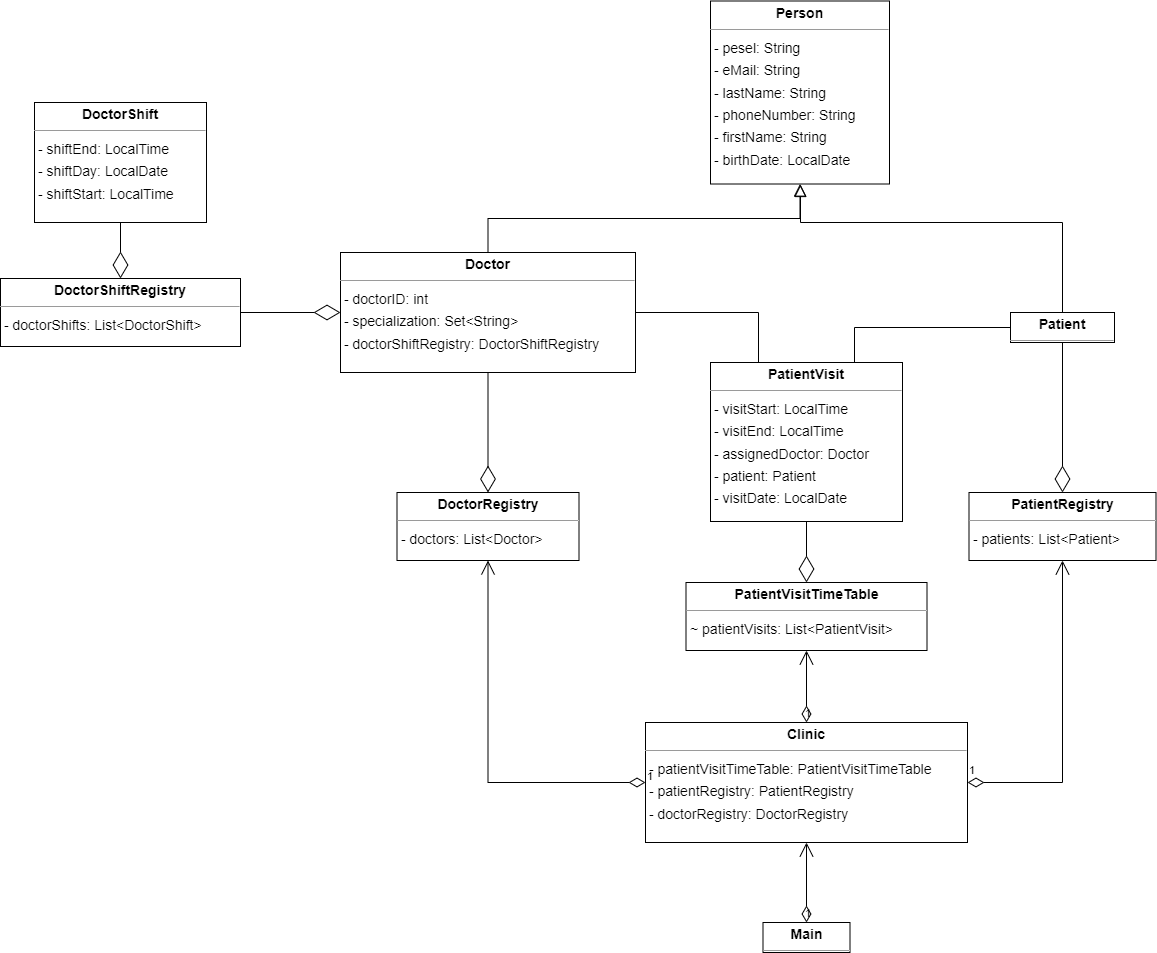

The diagram above was exported from draw.io. Its source (the exported page's mxGraphModel, read from the mxfile embedded in the PNG):
<mxGraphModel dx="2420" dy="1498" grid="1" gridSize="10" guides="1" tooltips="1" connect="1" arrows="1" fold="1" page="0" pageScale="1" pageWidth="827" pageHeight="1169" background="none" math="0" shadow="0">
  <root>
    <mxCell id="0" />
    <mxCell id="1" parent="0" />
    <mxCell id="node8" value="&lt;p style=&quot;margin:0px;margin-top:4px;text-align:center;&quot;&gt;&lt;b&gt;Clinic&lt;/b&gt;&lt;/p&gt;&lt;hr size=&quot;1&quot;/&gt;&lt;p style=&quot;margin:0 0 0 4px;line-height:1.6;&quot;&gt;- patientVisitTimeTable: PatientVisitTimeTable&lt;br/&gt;- patientRegistry: PatientRegistry&lt;br/&gt;- doctorRegistry: DoctorRegistry&lt;/p&gt;" style="verticalAlign=top;align=left;overflow=fill;fontSize=14;fontFamily=Helvetica;html=1;rounded=0;shadow=0;comic=0;labelBackgroundColor=none;strokeWidth=1;" parent="1" vertex="1">
      <mxGeometry x="445" y="620" width="322" height="120" as="geometry" />
    </mxCell>
    <mxCell id="node10" value="&lt;p style=&quot;margin:0px;margin-top:4px;text-align:center;&quot;&gt;&lt;b&gt;Doctor&lt;/b&gt;&lt;/p&gt;&lt;hr size=&quot;1&quot;/&gt;&lt;p style=&quot;margin:0 0 0 4px;line-height:1.6;&quot;&gt;- doctorID: int&lt;br/&gt;- specialization: Set&amp;lt;String&amp;gt;&lt;br/&gt;- doctorShiftRegistry: DoctorShiftRegistry&lt;/p&gt;" style="verticalAlign=top;align=left;overflow=fill;fontSize=14;fontFamily=Helvetica;html=1;rounded=0;shadow=0;comic=0;labelBackgroundColor=none;strokeWidth=1;" parent="1" vertex="1">
      <mxGeometry x="140" y="150" width="295" height="120" as="geometry" />
    </mxCell>
    <mxCell id="node1" value="&lt;p style=&quot;margin:0px;margin-top:4px;text-align:center;&quot;&gt;&lt;b&gt;DoctorRegistry&lt;/b&gt;&lt;/p&gt;&lt;hr size=&quot;1&quot;/&gt;&lt;p style=&quot;margin:0 0 0 4px;line-height:1.6;&quot;&gt;- doctors: List&amp;lt;Doctor&amp;gt;&lt;/p&gt;" style="verticalAlign=top;align=left;overflow=fill;fontSize=14;fontFamily=Helvetica;html=1;rounded=0;shadow=0;comic=0;labelBackgroundColor=none;strokeWidth=1;" parent="1" vertex="1">
      <mxGeometry x="196.5" y="390" width="182" height="68" as="geometry" />
    </mxCell>
    <mxCell id="node9" value="&lt;p style=&quot;margin:0px;margin-top:4px;text-align:center;&quot;&gt;&lt;b&gt;DoctorShift&lt;/b&gt;&lt;/p&gt;&lt;hr size=&quot;1&quot;/&gt;&lt;p style=&quot;margin:0 0 0 4px;line-height:1.6;&quot;&gt;- shiftEnd: LocalTime&lt;br/&gt;- shiftDay: LocalDate&lt;br/&gt;- shiftStart: LocalTime&lt;/p&gt;" style="verticalAlign=top;align=left;overflow=fill;fontSize=14;fontFamily=Helvetica;html=1;rounded=0;shadow=0;comic=0;labelBackgroundColor=none;strokeWidth=1;" parent="1" vertex="1">
      <mxGeometry x="-166" width="172" height="120" as="geometry" />
    </mxCell>
    <mxCell id="node3" value="&lt;p style=&quot;margin:0px;margin-top:4px;text-align:center;&quot;&gt;&lt;b&gt;DoctorShiftRegistry&lt;/b&gt;&lt;/p&gt;&lt;hr size=&quot;1&quot;/&gt;&lt;p style=&quot;margin:0 0 0 4px;line-height:1.6;&quot;&gt;- doctorShifts: List&amp;lt;DoctorShift&amp;gt;&lt;/p&gt;" style="verticalAlign=top;align=left;overflow=fill;fontSize=14;fontFamily=Helvetica;html=1;rounded=0;shadow=0;comic=0;labelBackgroundColor=none;strokeWidth=1;" parent="1" vertex="1">
      <mxGeometry x="-200" y="176" width="240" height="68" as="geometry" />
    </mxCell>
    <mxCell id="node6" value="&lt;p style=&quot;margin:0px;margin-top:4px;text-align:center;&quot;&gt;&lt;b&gt;Main&lt;/b&gt;&lt;/p&gt;&lt;hr size=&quot;1&quot;/&gt;" style="verticalAlign=top;align=left;overflow=fill;fontSize=14;fontFamily=Helvetica;html=1;rounded=0;shadow=0;comic=0;labelBackgroundColor=none;strokeWidth=1;" parent="1" vertex="1">
      <mxGeometry x="562.5" y="820" width="87" height="30" as="geometry" />
    </mxCell>
    <mxCell id="node11" value="&lt;p style=&quot;margin:0px;margin-top:4px;text-align:center;&quot;&gt;&lt;b&gt;Patient&lt;/b&gt;&lt;/p&gt;&lt;hr size=&quot;1&quot;/&gt;" style="verticalAlign=top;align=left;overflow=fill;fontSize=14;fontFamily=Helvetica;html=1;rounded=0;shadow=0;comic=0;labelBackgroundColor=none;strokeWidth=1;" parent="1" vertex="1">
      <mxGeometry x="810" y="210" width="104" height="30" as="geometry" />
    </mxCell>
    <mxCell id="node5" value="&lt;p style=&quot;margin:0px;margin-top:4px;text-align:center;&quot;&gt;&lt;b&gt;PatientRegistry&lt;/b&gt;&lt;/p&gt;&lt;hr size=&quot;1&quot;/&gt;&lt;p style=&quot;margin:0 0 0 4px;line-height:1.6;&quot;&gt;- patients: List&amp;lt;Patient&amp;gt;&lt;/p&gt;" style="verticalAlign=top;align=left;overflow=fill;fontSize=14;fontFamily=Helvetica;html=1;rounded=0;shadow=0;comic=0;labelBackgroundColor=none;strokeWidth=1;" parent="1" vertex="1">
      <mxGeometry x="768.5" y="390" width="187" height="68" as="geometry" />
    </mxCell>
    <mxCell id="node7" value="&lt;p style=&quot;margin:0px;margin-top:4px;text-align:center;&quot;&gt;&lt;b&gt;PatientVisit&lt;/b&gt;&lt;/p&gt;&lt;hr size=&quot;1&quot;/&gt;&lt;p style=&quot;margin:0 0 0 4px;line-height:1.6;&quot;&gt;- visitStart: LocalTime&lt;br/&gt;- visitEnd: LocalTime&lt;br/&gt;- assignedDoctor: Doctor&lt;br/&gt;- patient: Patient&lt;br/&gt;- visitDate: LocalDate&lt;/p&gt;" style="verticalAlign=top;align=left;overflow=fill;fontSize=14;fontFamily=Helvetica;html=1;rounded=0;shadow=0;comic=0;labelBackgroundColor=none;strokeWidth=1;" parent="1" vertex="1">
      <mxGeometry x="510" y="260" width="192" height="159" as="geometry" />
    </mxCell>
    <mxCell id="node0" value="&lt;p style=&quot;margin:0px;margin-top:4px;text-align:center;&quot;&gt;&lt;b&gt;PatientVisitTimeTable&lt;/b&gt;&lt;/p&gt;&lt;hr size=&quot;1&quot;/&gt;&lt;p style=&quot;margin:0 0 0 4px;line-height:1.6;&quot;&gt;~ patientVisits: List&amp;lt;PatientVisit&amp;gt;&lt;/p&gt;" style="verticalAlign=top;align=left;overflow=fill;fontSize=14;fontFamily=Helvetica;html=1;rounded=0;shadow=0;comic=0;labelBackgroundColor=none;strokeWidth=1;" parent="1" vertex="1">
      <mxGeometry x="485.5" y="480" width="241" height="68" as="geometry" />
    </mxCell>
    <mxCell id="node2" value="&lt;p style=&quot;margin:0px;margin-top:4px;text-align:center;&quot;&gt;&lt;b&gt;Person&lt;/b&gt;&lt;/p&gt;&lt;hr size=&quot;1&quot;/&gt;&lt;p style=&quot;margin:0 0 0 4px;line-height:1.6;&quot;&gt;- pesel: String&lt;br/&gt;- eMail: String&lt;br/&gt;- lastName: String&lt;br/&gt;- phoneNumber: String&lt;br/&gt;- firstName: String&lt;br/&gt;- birthDate: LocalDate&lt;/p&gt;" style="verticalAlign=top;align=left;overflow=fill;fontSize=14;fontFamily=Helvetica;html=1;rounded=0;shadow=0;comic=0;labelBackgroundColor=none;strokeWidth=1;" parent="1" vertex="1">
      <mxGeometry x="510" y="-101.5" width="179" height="183" as="geometry" />
    </mxCell>
    <mxCell id="Z6k7cYe9k5xP-1p0cua9-1" value="" style="endArrow=block;endSize=10;endFill=0;shadow=0;strokeWidth=1;rounded=0;curved=0;edgeStyle=elbowEdgeStyle;elbow=vertical;exitX=0.5;exitY=0;exitDx=0;exitDy=0;entryX=0.5;entryY=1;entryDx=0;entryDy=0;labelBackgroundColor=none;fontColor=default;" parent="1" source="node10" target="node2" edge="1">
      <mxGeometry width="160" relative="1" as="geometry">
        <mxPoint x="339" y="140" as="sourcePoint" />
        <mxPoint x="505" y="90" as="targetPoint" />
      </mxGeometry>
    </mxCell>
    <mxCell id="Z6k7cYe9k5xP-1p0cua9-2" value="" style="endArrow=block;endSize=10;endFill=0;shadow=0;strokeWidth=1;rounded=0;curved=0;edgeStyle=elbowEdgeStyle;elbow=vertical;exitX=0.5;exitY=0;exitDx=0;exitDy=0;labelBackgroundColor=none;fontColor=default;" parent="1" source="node11" edge="1">
      <mxGeometry width="160" relative="1" as="geometry">
        <mxPoint x="872.5" y="238.5" as="sourcePoint" />
        <mxPoint x="600" y="82" as="targetPoint" />
        <Array as="points">
          <mxPoint x="720" y="120" />
        </Array>
      </mxGeometry>
    </mxCell>
    <mxCell id="Z6k7cYe9k5xP-1p0cua9-3" value="" style="endArrow=none;html=1;edgeStyle=orthogonalEdgeStyle;rounded=0;entryX=0.25;entryY=0;entryDx=0;entryDy=0;exitX=1;exitY=0.5;exitDx=0;exitDy=0;labelBackgroundColor=none;fontColor=default;" parent="1" source="node10" target="node7" edge="1">
      <mxGeometry relative="1" as="geometry">
        <mxPoint x="460" y="181" as="sourcePoint" />
        <mxPoint x="544" y="216" as="targetPoint" />
      </mxGeometry>
    </mxCell>
    <mxCell id="Z6k7cYe9k5xP-1p0cua9-4" value="" style="endArrow=none;html=1;edgeStyle=orthogonalEdgeStyle;rounded=0;entryX=0.75;entryY=0;entryDx=0;entryDy=0;exitX=0;exitY=0.5;exitDx=0;exitDy=0;labelBackgroundColor=none;fontColor=default;" parent="1" source="node11" target="node7" edge="1">
      <mxGeometry relative="1" as="geometry">
        <mxPoint x="445" y="220" as="sourcePoint" />
        <mxPoint x="568" y="270" as="targetPoint" />
      </mxGeometry>
    </mxCell>
    <mxCell id="Z6k7cYe9k5xP-1p0cua9-5" value="" style="endArrow=diamondThin;endFill=0;endSize=24;html=1;rounded=0;entryX=0.5;entryY=0;entryDx=0;entryDy=0;exitX=0.5;exitY=1;exitDx=0;exitDy=0;labelBackgroundColor=none;fontColor=default;" parent="1" source="node7" target="node0" edge="1">
      <mxGeometry width="160" relative="1" as="geometry">
        <mxPoint x="505" y="250" as="sourcePoint" />
        <mxPoint x="505" y="320" as="targetPoint" />
      </mxGeometry>
    </mxCell>
    <mxCell id="Z6k7cYe9k5xP-1p0cua9-6" value="" style="endArrow=diamondThin;endFill=0;endSize=24;html=1;rounded=0;entryX=0.5;entryY=0;entryDx=0;entryDy=0;exitX=0.5;exitY=1;exitDx=0;exitDy=0;labelBackgroundColor=none;fontColor=default;" parent="1" source="node11" target="node5" edge="1">
      <mxGeometry width="160" relative="1" as="geometry">
        <mxPoint x="675" y="190" as="sourcePoint" />
        <mxPoint x="675" y="260" as="targetPoint" />
      </mxGeometry>
    </mxCell>
    <mxCell id="Z6k7cYe9k5xP-1p0cua9-7" value="" style="endArrow=diamondThin;endFill=0;endSize=24;html=1;rounded=0;entryX=0.5;entryY=0;entryDx=0;entryDy=0;exitX=0.5;exitY=1;exitDx=0;exitDy=0;labelBackgroundColor=none;fontColor=default;" parent="1" source="node10" target="node1" edge="1">
      <mxGeometry width="160" relative="1" as="geometry">
        <mxPoint x="339" y="190" as="sourcePoint" />
        <mxPoint x="339" y="260" as="targetPoint" />
      </mxGeometry>
    </mxCell>
    <mxCell id="Z6k7cYe9k5xP-1p0cua9-8" value="1" style="endArrow=open;html=1;endSize=12;startArrow=diamondThin;startSize=14;startFill=0;edgeStyle=orthogonalEdgeStyle;align=left;verticalAlign=bottom;rounded=0;entryX=0.5;entryY=1;entryDx=0;entryDy=0;exitX=0;exitY=0.5;exitDx=0;exitDy=0;labelBackgroundColor=none;fontColor=default;" parent="1" source="node8" target="node1" edge="1">
      <mxGeometry x="-1" y="3" relative="1" as="geometry">
        <mxPoint x="450" y="445" as="sourcePoint" />
        <mxPoint x="339" y="310" as="targetPoint" />
      </mxGeometry>
    </mxCell>
    <mxCell id="Z6k7cYe9k5xP-1p0cua9-9" value="1" style="endArrow=open;html=1;endSize=12;startArrow=diamondThin;startSize=14;startFill=0;edgeStyle=orthogonalEdgeStyle;align=left;verticalAlign=bottom;rounded=0;entryX=0.5;entryY=1;entryDx=0;entryDy=0;exitX=1;exitY=0.5;exitDx=0;exitDy=0;labelBackgroundColor=none;fontColor=default;" parent="1" source="node8" target="node5" edge="1">
      <mxGeometry x="-1" y="3" relative="1" as="geometry">
        <mxPoint x="560" y="445" as="sourcePoint" />
        <mxPoint x="675" y="310" as="targetPoint" />
      </mxGeometry>
    </mxCell>
    <mxCell id="Z6k7cYe9k5xP-1p0cua9-10" value="1" style="endArrow=open;html=1;endSize=12;startArrow=diamondThin;startSize=14;startFill=0;edgeStyle=orthogonalEdgeStyle;align=left;verticalAlign=bottom;rounded=0;entryX=0.5;entryY=1;entryDx=0;entryDy=0;exitX=0.5;exitY=0;exitDx=0;exitDy=0;labelBackgroundColor=none;fontColor=default;" parent="1" source="node8" target="node0" edge="1">
      <mxGeometry x="-1" y="3" relative="1" as="geometry">
        <mxPoint x="777" y="690" as="sourcePoint" />
        <mxPoint x="872" y="468" as="targetPoint" />
      </mxGeometry>
    </mxCell>
    <mxCell id="Z6k7cYe9k5xP-1p0cua9-11" value="1" style="endArrow=open;html=1;endSize=12;startArrow=diamondThin;startSize=14;startFill=0;edgeStyle=orthogonalEdgeStyle;align=left;verticalAlign=bottom;rounded=0;exitX=0.5;exitY=0;exitDx=0;exitDy=0;labelBackgroundColor=none;fontColor=default;" parent="1" source="node6" edge="1">
      <mxGeometry x="-1" y="3" relative="1" as="geometry">
        <mxPoint x="505" y="520" as="sourcePoint" />
        <mxPoint x="606" y="740" as="targetPoint" />
      </mxGeometry>
    </mxCell>
    <mxCell id="Z6k7cYe9k5xP-1p0cua9-12" value="" style="endArrow=diamondThin;endFill=0;endSize=24;html=1;rounded=0;entryX=0;entryY=0.5;entryDx=0;entryDy=0;exitX=1;exitY=0.5;exitDx=0;exitDy=0;labelBackgroundColor=none;fontColor=default;" parent="1" source="node3" target="node10" edge="1">
      <mxGeometry width="160" relative="1" as="geometry">
        <mxPoint x="210" y="165" as="sourcePoint" />
        <mxPoint x="284" y="165" as="targetPoint" />
      </mxGeometry>
    </mxCell>
    <mxCell id="Z6k7cYe9k5xP-1p0cua9-13" value="" style="endArrow=diamondThin;endFill=0;endSize=24;html=1;rounded=0;exitX=0.5;exitY=1;exitDx=0;exitDy=0;labelBackgroundColor=none;fontColor=default;entryX=0.5;entryY=0;entryDx=0;entryDy=0;" parent="1" source="node9" target="node3" edge="1">
      <mxGeometry width="160" relative="1" as="geometry">
        <mxPoint x="149.5" y="70" as="sourcePoint" />
        <mxPoint x="150" y="140" as="targetPoint" />
      </mxGeometry>
    </mxCell>
  </root>
</mxGraphModel>